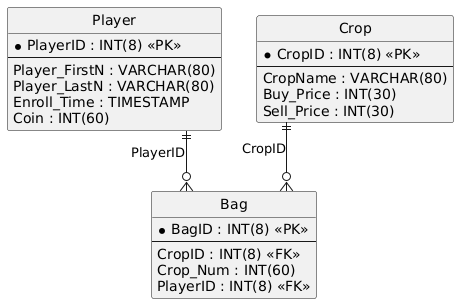

The diagram above was rendered by PlantUML. Its source (embedded in the PNG):
@startuml
hide circle
skinparam linetype ortho

entity "Player" as Player {
  * PlayerID : INT(8) <<PK>>
  --
  Player_FirstN : VARCHAR(80)
  Player_LastN : VARCHAR(80)
  Enroll_Time : TIMESTAMP
  Coin : INT(60)
}

entity "Bag" as Bag {
  * BagID : INT(8) <<PK>>
  --
  CropID : INT(8) <<FK>>
  Crop_Num : INT(60)
  PlayerID : INT(8) <<FK>>
}

entity "Crop" as Crop {
  * CropID : INT(8) <<PK>>
  --
  CropName : VARCHAR(80)
  Buy_Price : INT(30)
  Sell_Price : INT(30)
}

Player ||--o{ Bag : "PlayerID"
Crop ||--o{ Bag : "CropID"
@enduml